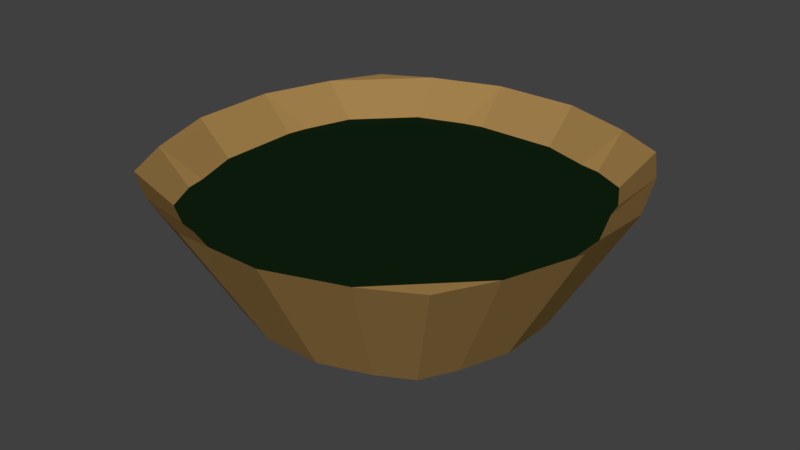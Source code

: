 # Source: Bowl.blend  (saved by Blender 2.79.0; exported with 4.5.12 LTS)
import bpy
from mathutils import Matrix  # noqa: F401  (used for matrix-valued properties, if any)

bpy.ops.wm.read_factory_settings(use_empty=True)
scene = bpy.context.scene
scene.name = 'Scene'

# ---- collections
col_collection_1 = bpy.data.collections.new('Collection 1'); scene.collection.children.link(col_collection_1)

# ---- materials (node trees are filled in below, after node groups)
mat_plate_wood = bpy.data.materials.new('Plate Wood')
mat_plate_wood.alpha_threshold = 0.0
mat_plate_wood.use_transparent_shadow = False
mat_plate_wood.diffuse_color = (0.3588, 0.2169, 0.07105, 1.0)
mat_plate_wood.roughness = 0.5
mat_plate_wood.line_color = (0.0, 0.0, 0.0, 1.0)
mat_soup = bpy.data.materials.new('Soup')
mat_soup.alpha_threshold = 0.0
mat_soup.use_transparent_shadow = False
mat_soup.diffuse_color = (0.005087, 0.01594, 0.005055, 1.0)
mat_soup.roughness = 0.5

# ---- material node trees

# ---- world
world_world = bpy.data.worlds.new('World'); scene.world = world_world
world_world.color = (0.05088, 0.05088, 0.05088)
world_world.use_sun_shadow = False
world_world.sun_shadow_jitter_overblur = 0.0
world_world.cycles.sampling_method = 'MANUAL'

# ---- meshes
me_cube = bpy.data.meshes.new('Cube')
me_cube.from_pydata([(0.6659, 0.6659, 0.0), (0.6659, -0.6659, 0.0), (-0.6659, -0.6659, 0.0), (-0.6659, 0.6659, 0.0), (1.0, 1.0, 0.7693), (1.0, -1.0, 0.7693), (-1.0, -1.0, 0.7693), (-1.0, 1.0, 0.7693), (0.4649, 0.7749, 0.0), (0.1752, 0.8761, 0.0), (-0.1752, 0.8761, 0.0), (-0.4649, 0.7749, 0.0), (0.4649, -0.7749, 0.0), (0.1752, -0.8761, 0.0), (-0.1752, -0.8761, 0.0), (-0.4649, -0.7749, 0.0), (0.6982, 1.164, 0.7693), (0.2632, 1.316, 0.7693), (-0.2632, 1.316, 0.7693), (-0.6982, 1.164, 0.7693), (0.6982, -1.164, 0.7693), (0.2632, -1.316, 0.7693), (-0.2632, -1.316, 0.7693), (-0.6982, -1.164, 0.7693), (0.7749, 0.4649, 0.0), (0.8761, 0.1752, 0.0), (0.8761, -0.1752, 0.0), (0.7749, -0.4649, 0.0), (-0.7749, -0.4649, 0.0), (-0.8761, -0.1752, 0.0), (-0.8761, 0.1752, 0.0), (-0.7749, 0.4649, 0.0), (1.164, 0.6982, 0.7693), (1.316, 0.2632, 0.7693), (1.316, -0.2632, 0.7693), (1.164, -0.6982, 0.7693), (-1.164, -0.6982, 0.7693), (-1.316, -0.2632, 0.7693), (-1.316, 0.2632, 0.7693), (-1.164, 0.6982, 0.7693), (0.6, 0.6, 0.1398), (0.681, 0.227, 0.1398), (0.681, -0.227, 0.1398), (0.6, -0.6, 0.1398), (0.227, 0.681, 0.1398), (0.2, 0.2, 0.0512), (0.2, -0.2, 0.0512), (0.227, -0.681, 0.1398), (-0.227, 0.681, 0.1398), (-0.2, 0.2, 0.0512), (-0.2, -0.2, 0.0512), (-0.227, -0.681, 0.1398), (-0.6, 0.6, 0.1398), (-0.681, 0.227, 0.1398), (-0.681, -0.227, 0.1398), (-0.6, -0.6, 0.1398), (0.6, -0.6, 0.0), (0.6, -0.2, 0.0), (0.6, 0.2, 0.0), (0.6, 0.6, 0.0), (0.2, -0.6, 0.0), (0.2, -0.2, 0.0), (0.2, 0.2, 0.0), (0.2, 0.6, 0.0), (-0.2, -0.6, 0.0), (-0.2, -0.2, 0.0), (-0.2, 0.2, 0.0), (-0.2, 0.6, 0.0), (-0.6, -0.6, 0.0), (-0.6, -0.2, 0.0), (-0.6, 0.2, 0.0), (-0.6, 0.6, 0.0), (-0.8919, -0.8919, 0.5605), (0.8919, -0.8919, 0.5605), (-0.8919, 0.8919, 0.5605), (0.8919, 0.8919, 0.5605), (-0.3678, -1.103, 0.5605), (0.3678, -1.103, 0.5605), (0.3678, 1.103, 0.5605), (-0.3678, 1.103, 0.5605), (-1.103, 0.3678, 0.5605), (-1.103, -0.3678, 0.5605), (1.103, -0.3678, 0.5605), (1.103, 0.3678, 0.5605), (-0.5584, -0.5584, 0.5605), (-0.5584, 0.5584, 0.5605), (0.5584, -0.5584, 0.5605), (0.5584, 0.5584, 0.5605), (-1.115, 0.0, 0.5605), (1.115, 0.0, 0.5605), (-0.6967, 0.0, 0.5605), (0.6967, 0.0, 0.5605), (0.0, -1.115, 0.5605), (0.0, 1.115, 0.5605), (0.0, -0.7666, 0.5605), (0.0, 0.7666, 0.5605), (0.0, 0.0, 0.5605)], [], [(68, 15, 2, 28), (55, 36, 6, 23), (27, 35, 5, 1), (15, 23, 6, 2), (31, 39, 7, 3), (19, 11, 3, 7), (4, 0, 8, 16), (16, 8, 9, 17), (17, 9, 10, 18), (18, 10, 11, 19), (1, 5, 20, 12), (12, 20, 21, 13), (13, 21, 22, 14), (14, 22, 23, 15), (35, 43, 20, 5), (43, 47, 21, 20), (47, 51, 22, 21), (51, 55, 23, 22), (27, 1, 12, 56), (56, 12, 13, 60), (60, 13, 14, 64), (64, 14, 15, 68), (10, 67, 71, 11), (67, 66, 70, 71), (66, 65, 69, 70), (65, 64, 68, 69), (9, 63, 67, 10), (63, 62, 66, 67), (62, 61, 65, 66), (61, 60, 64, 65), (8, 59, 63, 9), (59, 58, 62, 63), (58, 57, 61, 62), (57, 56, 60, 61), (0, 24, 59, 8), (24, 25, 58, 59), (25, 26, 57, 58), (26, 27, 56, 57), (18, 19, 52, 48), (48, 52, 53, 49), (49, 53, 54, 50), (50, 54, 55, 51), (17, 18, 48, 44), (44, 48, 49, 45), (45, 49, 50, 46), (46, 50, 51, 47), (16, 17, 44, 40), (40, 44, 45, 41), (41, 45, 46, 42), (42, 46, 47, 43), (4, 16, 40, 32), (32, 40, 41, 33), (33, 41, 42, 34), (34, 42, 43, 35), (2, 6, 36, 28), (28, 36, 37, 29), (29, 37, 38, 30), (30, 38, 39, 31), (0, 4, 32, 24), (24, 32, 33, 25), (25, 33, 34, 26), (26, 34, 35, 27), (19, 7, 39, 52), (52, 39, 38, 53), (53, 38, 37, 54), (54, 37, 36, 55), (11, 71, 31, 3), (71, 70, 30, 31), (70, 69, 29, 30), (69, 68, 28, 29), (87, 83, 75, 78), (80, 85, 79, 74), (95, 87, 78, 93), (92, 77, 86, 94), (96, 91, 87, 95), (72, 76, 84, 81), (88, 90, 85, 80), (77, 73, 82, 86), (91, 89, 83, 87), (86, 82, 89, 91), (81, 84, 90, 88), (94, 86, 91, 96), (84, 94, 96, 90), (90, 96, 95, 85), (76, 92, 94, 84), (85, 95, 93, 79)])
me_cube.polygons.foreach_set('material_index', [0, 0, 0, 0, 0, 0, 0, 0, 0, 0, 0, 0, 0, 0, 0, 0, 0, 0, 0, 0, 0, 0, 0, 0, 0, 0, 0, 0, 0, 0, 0, 0, 0, 0, 0, 0, 0, 0, 0, 0, 0, 0, 0, 0, 0, 0, 0, 0, 0, 0, 0, 0, 0, 0, 0, 0, 0, 0, 0, 0, 0, 0, 0, 0, 0, 0, 0, 0, 0, 0, 1, 1, 1, 1, 1, 1, 1, 1, 1, 1, 1, 1, 1, 1, 1, 1])
_uv = me_cube.uv_layers.new(name='UVMap')
_uv.uv.foreach_set('vector', [0.1528, 0.9625, 0.1164, 0.9625, 0.1164, 0.999, 0.1528, 0.999, 0.1528, 0.001001, 0.001001, 0.001001, 0.001001, 0.1528, 0.1528, 0.1528, 0.7682, 0.1528, 0.7682, 0.001001, 0.6933, 0.001001, 0.6933, 0.1528, 0.001001, 0.6913, 0.1528, 0.6913, 0.1528, 0.6164, 0.001001, 0.6164, 0.6913, 0.4605, 0.6913, 0.3087, 0.6164, 0.3087, 0.6164, 0.4605, 0.3856, 0.6144, 0.5375, 0.6144, 0.5375, 0.5395, 0.3856, 0.5395, 0.6913, 0.1528, 0.6913, 0.001001, 0.6164, 0.001001, 0.6164, 0.1528, 0.1548, 0.6144, 0.3067, 0.6144, 0.3067, 0.5395, 0.1548, 0.5395, 0.5375, 0.4605, 0.5375, 0.3087, 0.4625, 0.3087, 0.4625, 0.4605, 0.3087, 0.3836, 0.4605, 0.3836, 0.4605, 0.3087, 0.3087, 0.3087, 0.5375, 0.1528, 0.5375, 0.001001, 0.4625, 0.001001, 0.4625, 0.1528, 0.3087, 0.4605, 0.4605, 0.4605, 0.4605, 0.3856, 0.3087, 0.3856, 0.5375, 0.3067, 0.5375, 0.1548, 0.4625, 0.1548, 0.4625, 0.3067, 0.001001, 0.5375, 0.1528, 0.5375, 0.1528, 0.4625, 0.001001, 0.4625, 0.3067, 0.3087, 0.1548, 0.3087, 0.1548, 0.4605, 0.3067, 0.4605, 0.6144, 0.001001, 0.5395, 0.001001, 0.5395, 0.1528, 0.6144, 0.1528, 0.3067, 0.5375, 0.3067, 0.4625, 0.1548, 0.4625, 0.1548, 0.5375, 0.6144, 0.1548, 0.5395, 0.1548, 0.5395, 0.3067, 0.6144, 0.3067, 0.1144, 0.9625, 0.07792, 0.9625, 0.07792, 0.999, 0.1144, 0.999, 0.999, 0.001001, 0.9241, 0.001001, 0.9241, 0.07592, 0.999, 0.07592, 0.7682, 0.8472, 0.6933, 0.8472, 0.6933, 0.9221, 0.7682, 0.9221, 0.9221, 0.6933, 0.8472, 0.6933, 0.8472, 0.7682, 0.9221, 0.7682, 0.6913, 0.8472, 0.6164, 0.8472, 0.6164, 0.9221, 0.6913, 0.9221, 0.9221, 0.6164, 0.8472, 0.6164, 0.8472, 0.6913, 0.9221, 0.6913, 0.6144, 0.8472, 0.5395, 0.8472, 0.5395, 0.9221, 0.6144, 0.9221, 0.9221, 0.5395, 0.8472, 0.5395, 0.8472, 0.6144, 0.9221, 0.6144, 0.5375, 0.8472, 0.4625, 0.8472, 0.4625, 0.9221, 0.5375, 0.9221, 0.4605, 0.8472, 0.3856, 0.8472, 0.3856, 0.9221, 0.4605, 0.9221, 0.9221, 0.3856, 0.8472, 0.3856, 0.8472, 0.4605, 0.9221, 0.4605, 0.9221, 0.3087, 0.8472, 0.3087, 0.8472, 0.3836, 0.9221, 0.3836, 0.9221, 0.1548, 0.8472, 0.1548, 0.8472, 0.2298, 0.9221, 0.2298, 0.2298, 0.8472, 0.1548, 0.8472, 0.1548, 0.9221, 0.2298, 0.9221, 0.9221, 0.07792, 0.8472, 0.07792, 0.8472, 0.1528, 0.9221, 0.1528, 0.1528, 0.8472, 0.07792, 0.8472, 0.07792, 0.9221, 0.1528, 0.9221, 0.1528, 0.9241, 0.1164, 0.9241, 0.1164, 0.9605, 0.1528, 0.9605, 0.07592, 0.8472, 0.001001, 0.8472, 0.001001, 0.9221, 0.07592, 0.9221, 0.9221, 0.001001, 0.8472, 0.001001, 0.8472, 0.07592, 0.9221, 0.07592, 0.8452, 0.7702, 0.7702, 0.7702, 0.7702, 0.8452, 0.8452, 0.8452, 0.1528, 0.7682, 0.1528, 0.6933, 0.001001, 0.6933, 0.001001, 0.7682, 0.7682, 0.7702, 0.6933, 0.7702, 0.6933, 0.8452, 0.7682, 0.8452, 0.8452, 0.6933, 0.7702, 0.6933, 0.7702, 0.7682, 0.8452, 0.7682, 0.8452, 0.6164, 0.7702, 0.6164, 0.7702, 0.6913, 0.8452, 0.6913, 0.6913, 0.6164, 0.6164, 0.6164, 0.6164, 0.7682, 0.6913, 0.7682, 0.6913, 0.7702, 0.6164, 0.7702, 0.6164, 0.8452, 0.6913, 0.8452, 0.07592, 0.9241, 0.001001, 0.9241, 0.001001, 0.999, 0.07592, 0.999, 0.8452, 0.5395, 0.7702, 0.5395, 0.7702, 0.6144, 0.8452, 0.6144, 0.3067, 0.8452, 0.3067, 0.7702, 0.1548, 0.7702, 0.1548, 0.8452, 0.8452, 0.4625, 0.7702, 0.4625, 0.7702, 0.5375, 0.8452, 0.5375, 0.8452, 0.3856, 0.7702, 0.3856, 0.7702, 0.4605, 0.8452, 0.4605, 0.8452, 0.3087, 0.7702, 0.3087, 0.7702, 0.3836, 0.8452, 0.3836, 0.1528, 0.3087, 0.001001, 0.3087, 0.001001, 0.4605, 0.1528, 0.4605, 0.8452, 0.3067, 0.8452, 0.1548, 0.7702, 0.1548, 0.7702, 0.3067, 0.3087, 0.8452, 0.4605, 0.8452, 0.4605, 0.7702, 0.3087, 0.7702, 0.8452, 0.1528, 0.8452, 0.001001, 0.7702, 0.001001, 0.7702, 0.1528, 0.001001, 0.8452, 0.1528, 0.8452, 0.1528, 0.7702, 0.001001, 0.7702, 0.7682, 0.7682, 0.7682, 0.6164, 0.6933, 0.6164, 0.6933, 0.7682, 0.3087, 0.7682, 0.4605, 0.7682, 0.4605, 0.6933, 0.3087, 0.6933, 0.7682, 0.6144, 0.7682, 0.4625, 0.6933, 0.4625, 0.6933, 0.6144, 0.1548, 0.7682, 0.3067, 0.7682, 0.3067, 0.6933, 0.1548, 0.6933, 0.7682, 0.4605, 0.7682, 0.3087, 0.6933, 0.3087, 0.6933, 0.4605, 0.4625, 0.6913, 0.6144, 0.6913, 0.6144, 0.6164, 0.4625, 0.6164, 0.7682, 0.3067, 0.7682, 0.1548, 0.6933, 0.1548, 0.6933, 0.3067, 0.1528, 0.1548, 0.001001, 0.1548, 0.001001, 0.3067, 0.1528, 0.3067, 0.3087, 0.6913, 0.4605, 0.6913, 0.4605, 0.6164, 0.3087, 0.6164, 0.6913, 0.6144, 0.6913, 0.4625, 0.6164, 0.4625, 0.6164, 0.6144, 0.1548, 0.6913, 0.3067, 0.6913, 0.3067, 0.6164, 0.1548, 0.6164, 0.1144, 0.9241, 0.07792, 0.9241, 0.07792, 0.9605, 0.1144, 0.9605, 0.3067, 0.8472, 0.2318, 0.8472, 0.2318, 0.9221, 0.3067, 0.9221, 0.9221, 0.2318, 0.8472, 0.2318, 0.8472, 0.3067, 0.9221, 0.3067, 0.3836, 0.8472, 0.3087, 0.8472, 0.3087, 0.9221, 0.3836, 0.9221, 0.3067, 0.001001, 0.1548, 0.001001, 0.1548, 0.1528, 0.3067, 0.1528, 0.3067, 0.1548, 0.1548, 0.1548, 0.1548, 0.3067, 0.3067, 0.3067, 0.6913, 0.1548, 0.6164, 0.1548, 0.6164, 0.3067, 0.6913, 0.3067, 0.6144, 0.8452, 0.6144, 0.7702, 0.4625, 0.7702, 0.4625, 0.8452, 0.9221, 0.4625, 0.8472, 0.4625, 0.8472, 0.5375, 0.9221, 0.5375, 0.4605, 0.001001, 0.3087, 0.001001, 0.3087, 0.1528, 0.4605, 0.1528, 0.6144, 0.6144, 0.6144, 0.4625, 0.5395, 0.4625, 0.5395, 0.6144, 0.4605, 0.1548, 0.3087, 0.1548, 0.3087, 0.3067, 0.4605, 0.3067, 0.001001, 0.6144, 0.1528, 0.6144, 0.1528, 0.5395, 0.001001, 0.5395, 0.6144, 0.4605, 0.6144, 0.3087, 0.5395, 0.3087, 0.5395, 0.4605, 0.3856, 0.5375, 0.5375, 0.5375, 0.5375, 0.4625, 0.3856, 0.4625, 0.8452, 0.8472, 0.7702, 0.8472, 0.7702, 0.9221, 0.8452, 0.9221, 0.9221, 0.7702, 0.8472, 0.7702, 0.8472, 0.8452, 0.9221, 0.8452, 0.9221, 0.8472, 0.8472, 0.8472, 0.8472, 0.9221, 0.9221, 0.9221, 0.3836, 0.4625, 0.3087, 0.4625, 0.3087, 0.6144, 0.3836, 0.6144, 0.6144, 0.7682, 0.6144, 0.6933, 0.4625, 0.6933, 0.4625, 0.7682])
me_cube.materials.append(mat_plate_wood)
me_cube.materials.append(mat_soup)
me_cube.use_remesh_preserve_volume = False
me_cube.use_remesh_preserve_attributes = False
me_cube.use_mirror_vertex_groups = False
me_cube.update()

# ---- objects
ob_bowl = bpy.data.objects.new('Bowl', me_cube)

# ---- transforms, parenting, visibility, modifiers, constraints
ob_bowl.location = (0.0, 0.0, 0.0)
ob_bowl.lock_rotations_4d = False
ob_bowl.empty_display_type = 'ARROWS'
ob_bowl.lineart.crease_threshold = 0.0

# ---- collection membership
col_collection_1.objects.link(ob_bowl)

# ---- scene / render settings (as saved in the file)
scene.frame_start = 1; scene.frame_end = 250; scene.frame_set(1)
scene.render.engine = 'BLENDER_EEVEE_NEXT'
scene.render.resolution_percentage = 50
scene.render.dither_intensity = 0.0
scene.cycles.use_denoising = False
scene.cycles.samples = 128
scene.cycles.sampling_pattern = 'TABULATED_SOBOL'
scene.cycles.use_adaptive_sampling = False
scene.cycles.use_light_tree = False
scene.cycles.blur_glossy = 0.0
scene.cycles.sample_clamp_indirect = 0.0
scene.view_settings.view_transform = 'Standard'
bpy.context.view_layer.update()

# ---- added for rendering (the .blend has no active camera and no usable light): camera, sun
cam_auto = bpy.data.cameras.new('AutoCamera')
cam_auto.lens = 50.0
cam_auto.sensor_width = 36.0
cam_auto.clip_end = 1000.0
ob_auto_camera = bpy.data.objects.new('AutoCamera', cam_auto)
scene.collection.objects.link(ob_auto_camera)
ob_auto_camera.location = (3.51609, -4.21931, 3.19753)
ob_auto_camera.rotation_euler = (1.09748, -7.21219e-08, 0.694738)
scene.camera = ob_auto_camera
light_auto_sun = bpy.data.lights.new('AutoSun', 'SUN')
light_auto_sun.energy = 3.0
light_auto_sun.angle = 0.0523599
ob_auto_sun = bpy.data.objects.new('AutoSun', light_auto_sun)
scene.collection.objects.link(ob_auto_sun)
ob_auto_sun.rotation_euler = (0.872665, 0.174533, 0.523599)
bpy.context.view_layer.update()
